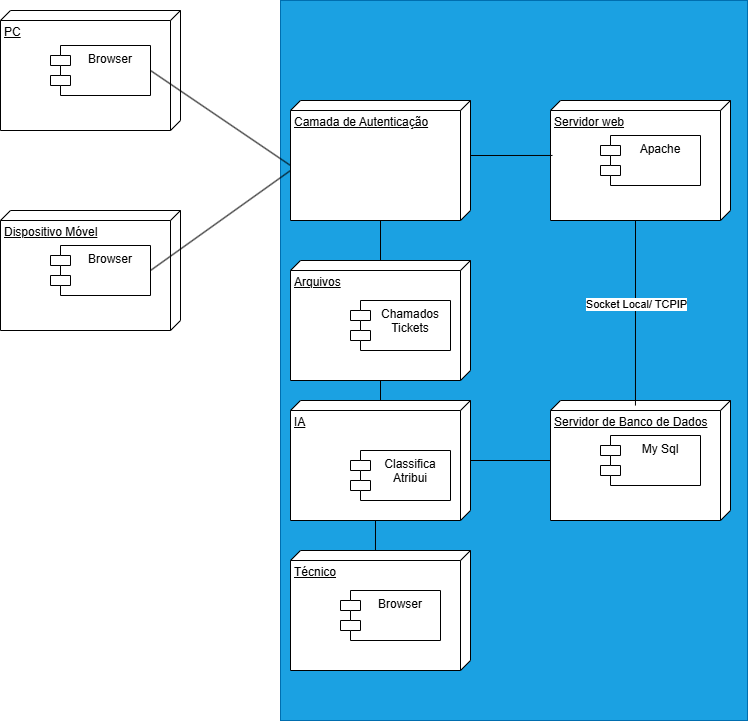

The diagram above was exported from draw.io. Its source (the exported page's mxGraphModel, read from the mxfile embedded in the PNG):
<mxGraphModel dx="1426" dy="789" grid="1" gridSize="10" guides="1" tooltips="1" connect="1" arrows="1" fold="1" page="1" pageScale="1" pageWidth="827" pageHeight="1169" math="0" shadow="0">
  <root>
    <mxCell id="0" />
    <mxCell id="1" parent="0" />
    <mxCell id="V7RNqiEtnQ57W0DzKGMG-35" value="" style="html=1;whiteSpace=wrap;fillColor=#1ba1e2;fontColor=#ffffff;strokeColor=#006EAF;" vertex="1" parent="1">
      <mxGeometry x="360" y="360" width="467" height="720" as="geometry" />
    </mxCell>
    <mxCell id="V7RNqiEtnQ57W0DzKGMG-9" value="" style="group" vertex="1" connectable="0" parent="1">
      <mxGeometry x="630" y="460" width="180" height="120" as="geometry" />
    </mxCell>
    <mxCell id="V7RNqiEtnQ57W0DzKGMG-4" value="&lt;font style=&quot;vertical-align: inherit;&quot;&gt;&lt;font style=&quot;vertical-align: inherit;&quot;&gt;Servidor web&lt;/font&gt;&lt;/font&gt;" style="verticalAlign=top;align=left;spacingTop=8;spacingLeft=2;spacingRight=12;shape=cube;size=10;direction=south;fontStyle=4;html=1;whiteSpace=wrap;" vertex="1" parent="V7RNqiEtnQ57W0DzKGMG-9">
      <mxGeometry width="180" height="120" as="geometry" />
    </mxCell>
    <mxCell id="V7RNqiEtnQ57W0DzKGMG-8" value="&lt;font style=&quot;vertical-align: inherit;&quot;&gt;&lt;font style=&quot;vertical-align: inherit;&quot;&gt;Apache&lt;/font&gt;&lt;/font&gt;" style="shape=module;align=left;spacingLeft=20;align=center;verticalAlign=top;whiteSpace=wrap;html=1;" vertex="1" parent="V7RNqiEtnQ57W0DzKGMG-9">
      <mxGeometry x="50" y="35" width="100" height="50" as="geometry" />
    </mxCell>
    <mxCell id="V7RNqiEtnQ57W0DzKGMG-10" value="" style="group" vertex="1" connectable="0" parent="1">
      <mxGeometry x="630" y="760" width="180" height="120" as="geometry" />
    </mxCell>
    <mxCell id="V7RNqiEtnQ57W0DzKGMG-11" value="&lt;font style=&quot;vertical-align: inherit;&quot;&gt;&lt;font style=&quot;vertical-align: inherit;&quot;&gt;&lt;font style=&quot;vertical-align: inherit;&quot;&gt;&lt;font style=&quot;vertical-align: inherit;&quot;&gt;Servidor de Banco de Dados&lt;/font&gt;&lt;/font&gt;&lt;/font&gt;&lt;/font&gt;" style="verticalAlign=top;align=left;spacingTop=8;spacingLeft=2;spacingRight=12;shape=cube;size=10;direction=south;fontStyle=4;html=1;whiteSpace=wrap;" vertex="1" parent="V7RNqiEtnQ57W0DzKGMG-10">
      <mxGeometry width="180" height="120" as="geometry" />
    </mxCell>
    <mxCell id="V7RNqiEtnQ57W0DzKGMG-12" value="&lt;font style=&quot;vertical-align: inherit;&quot;&gt;&lt;font style=&quot;vertical-align: inherit;&quot;&gt;&lt;font style=&quot;vertical-align: inherit;&quot;&gt;&lt;font style=&quot;vertical-align: inherit;&quot;&gt;My Sql&lt;/font&gt;&lt;/font&gt;&lt;/font&gt;&lt;/font&gt;" style="shape=module;align=left;spacingLeft=20;align=center;verticalAlign=top;whiteSpace=wrap;html=1;" vertex="1" parent="V7RNqiEtnQ57W0DzKGMG-10">
      <mxGeometry x="50" y="35" width="100" height="50" as="geometry" />
    </mxCell>
    <mxCell id="V7RNqiEtnQ57W0DzKGMG-14" style="edgeStyle=orthogonalEdgeStyle;rounded=0;orthogonalLoop=1;jettySize=auto;html=1;exitX=0;exitY=0;exitDx=120;exitDy=95;exitPerimeter=0;entryX=0.042;entryY=0.528;entryDx=0;entryDy=0;entryPerimeter=0;endArrow=none;startFill=0;" edge="1" parent="1" source="V7RNqiEtnQ57W0DzKGMG-4" target="V7RNqiEtnQ57W0DzKGMG-11">
      <mxGeometry relative="1" as="geometry" />
    </mxCell>
    <mxCell id="V7RNqiEtnQ57W0DzKGMG-15" value="Socket Local/ TCPIP" style="edgeLabel;html=1;align=center;verticalAlign=middle;resizable=0;points=[];" vertex="1" connectable="0" parent="V7RNqiEtnQ57W0DzKGMG-14">
      <mxGeometry x="-0.1083" y="1" relative="1" as="geometry">
        <mxPoint as="offset" />
      </mxGeometry>
    </mxCell>
    <mxCell id="V7RNqiEtnQ57W0DzKGMG-53" value="" style="edgeStyle=orthogonalEdgeStyle;rounded=0;orthogonalLoop=1;jettySize=auto;html=1;" edge="1" parent="1" source="V7RNqiEtnQ57W0DzKGMG-19" target="V7RNqiEtnQ57W0DzKGMG-40">
      <mxGeometry relative="1" as="geometry" />
    </mxCell>
    <mxCell id="V7RNqiEtnQ57W0DzKGMG-19" value="Camada de A&lt;span style=&quot;background-color: transparent; color: light-dark(rgb(0, 0, 0), rgb(255, 255, 255));&quot;&gt;utenticação&lt;/span&gt;" style="verticalAlign=top;align=left;spacingTop=8;spacingLeft=2;spacingRight=12;shape=cube;size=10;direction=south;fontStyle=4;html=1;whiteSpace=wrap;" vertex="1" parent="1">
      <mxGeometry x="370" y="460" width="180" height="120" as="geometry" />
    </mxCell>
    <mxCell id="V7RNqiEtnQ57W0DzKGMG-22" style="edgeStyle=orthogonalEdgeStyle;rounded=0;orthogonalLoop=1;jettySize=auto;html=1;exitX=0;exitY=0;exitDx=55;exitDy=0;exitPerimeter=0;entryX=0.458;entryY=0.989;entryDx=0;entryDy=0;entryPerimeter=0;endArrow=none;startFill=0;" edge="1" parent="1" source="V7RNqiEtnQ57W0DzKGMG-19" target="V7RNqiEtnQ57W0DzKGMG-4">
      <mxGeometry relative="1" as="geometry" />
    </mxCell>
    <mxCell id="V7RNqiEtnQ57W0DzKGMG-24" value="" style="group" vertex="1" connectable="0" parent="1">
      <mxGeometry x="80" y="370" width="180" height="120" as="geometry" />
    </mxCell>
    <mxCell id="V7RNqiEtnQ57W0DzKGMG-25" value="&lt;font style=&quot;vertical-align: inherit;&quot;&gt;&lt;font style=&quot;vertical-align: inherit;&quot;&gt;PC&lt;/font&gt;&lt;/font&gt;" style="verticalAlign=top;align=left;spacingTop=8;spacingLeft=2;spacingRight=12;shape=cube;size=10;direction=south;fontStyle=4;html=1;whiteSpace=wrap;" vertex="1" parent="V7RNqiEtnQ57W0DzKGMG-24">
      <mxGeometry width="180" height="120" as="geometry" />
    </mxCell>
    <mxCell id="V7RNqiEtnQ57W0DzKGMG-26" value="&lt;font style=&quot;vertical-align: inherit;&quot;&gt;&lt;font style=&quot;vertical-align: inherit;&quot;&gt;Browser&lt;/font&gt;&lt;/font&gt;" style="shape=module;align=left;spacingLeft=20;align=center;verticalAlign=top;whiteSpace=wrap;html=1;" vertex="1" parent="V7RNqiEtnQ57W0DzKGMG-24">
      <mxGeometry x="50" y="35" width="100" height="50" as="geometry" />
    </mxCell>
    <mxCell id="V7RNqiEtnQ57W0DzKGMG-27" value="" style="group" vertex="1" connectable="0" parent="1">
      <mxGeometry x="80" y="570" width="180" height="120" as="geometry" />
    </mxCell>
    <mxCell id="V7RNqiEtnQ57W0DzKGMG-28" value="&lt;div&gt;&lt;font style=&quot;vertical-align: inherit;&quot;&gt;&lt;font style=&quot;vertical-align: inherit;&quot;&gt;Dispositivo Móvel&lt;/font&gt;&lt;/font&gt;&lt;/div&gt;" style="verticalAlign=top;align=left;spacingTop=8;spacingLeft=2;spacingRight=12;shape=cube;size=10;direction=south;fontStyle=4;html=1;whiteSpace=wrap;" vertex="1" parent="V7RNqiEtnQ57W0DzKGMG-27">
      <mxGeometry width="180" height="120" as="geometry" />
    </mxCell>
    <mxCell id="V7RNqiEtnQ57W0DzKGMG-34" style="rounded=0;orthogonalLoop=1;jettySize=auto;html=1;exitX=1;exitY=0.5;exitDx=0;exitDy=0;endArrow=none;startFill=0;" edge="1" parent="V7RNqiEtnQ57W0DzKGMG-27" source="V7RNqiEtnQ57W0DzKGMG-29">
      <mxGeometry relative="1" as="geometry">
        <mxPoint x="290" y="-40" as="targetPoint" />
      </mxGeometry>
    </mxCell>
    <mxCell id="V7RNqiEtnQ57W0DzKGMG-29" value="Browser" style="shape=module;align=left;spacingLeft=20;align=center;verticalAlign=top;whiteSpace=wrap;html=1;" vertex="1" parent="V7RNqiEtnQ57W0DzKGMG-27">
      <mxGeometry x="50" y="35" width="100" height="50" as="geometry" />
    </mxCell>
    <mxCell id="V7RNqiEtnQ57W0DzKGMG-31" style="rounded=0;orthogonalLoop=1;jettySize=auto;html=1;exitX=1;exitY=0.5;exitDx=0;exitDy=0;entryX=0;entryY=0;entryDx=65;entryDy=180;entryPerimeter=0;endArrow=none;startFill=0;" edge="1" parent="1" source="V7RNqiEtnQ57W0DzKGMG-26" target="V7RNqiEtnQ57W0DzKGMG-19">
      <mxGeometry relative="1" as="geometry" />
    </mxCell>
    <mxCell id="V7RNqiEtnQ57W0DzKGMG-54" value="" style="edgeStyle=orthogonalEdgeStyle;rounded=0;orthogonalLoop=1;jettySize=auto;html=1;" edge="1" parent="1" source="V7RNqiEtnQ57W0DzKGMG-39" target="V7RNqiEtnQ57W0DzKGMG-46">
      <mxGeometry relative="1" as="geometry" />
    </mxCell>
    <mxCell id="V7RNqiEtnQ57W0DzKGMG-39" value="Arquivos" style="verticalAlign=top;align=left;spacingTop=8;spacingLeft=2;spacingRight=12;shape=cube;size=10;direction=south;fontStyle=4;html=1;whiteSpace=wrap;" vertex="1" parent="1">
      <mxGeometry x="370" y="620" width="180" height="120" as="geometry" />
    </mxCell>
    <mxCell id="V7RNqiEtnQ57W0DzKGMG-40" value="Chamados&lt;div&gt;Tickets&lt;/div&gt;" style="shape=module;align=left;spacingLeft=20;align=center;verticalAlign=top;whiteSpace=wrap;html=1;" vertex="1" parent="1">
      <mxGeometry x="430" y="660" width="100" height="50" as="geometry" />
    </mxCell>
    <mxCell id="V7RNqiEtnQ57W0DzKGMG-47" value="Técnico" style="verticalAlign=top;align=left;spacingTop=8;spacingLeft=2;spacingRight=12;shape=cube;size=10;direction=south;fontStyle=4;html=1;whiteSpace=wrap;" vertex="1" parent="1">
      <mxGeometry x="370" y="910" width="180" height="120" as="geometry" />
    </mxCell>
    <mxCell id="V7RNqiEtnQ57W0DzKGMG-49" value="Browser" style="shape=module;align=left;spacingLeft=20;align=center;verticalAlign=top;whiteSpace=wrap;html=1;" vertex="1" parent="1">
      <mxGeometry x="420" y="950" width="100" height="50" as="geometry" />
    </mxCell>
    <mxCell id="V7RNqiEtnQ57W0DzKGMG-51" value="" style="group" vertex="1" connectable="0" parent="1">
      <mxGeometry x="370" y="760" width="180" height="120" as="geometry" />
    </mxCell>
    <mxCell id="V7RNqiEtnQ57W0DzKGMG-43" value="IA" style="verticalAlign=top;align=left;spacingTop=8;spacingLeft=2;spacingRight=12;shape=cube;size=10;direction=south;fontStyle=4;html=1;whiteSpace=wrap;" vertex="1" parent="V7RNqiEtnQ57W0DzKGMG-51">
      <mxGeometry width="180" height="120" as="geometry" />
    </mxCell>
    <mxCell id="V7RNqiEtnQ57W0DzKGMG-46" value="Classifica&lt;div&gt;Atribui&lt;/div&gt;" style="shape=module;align=left;spacingLeft=20;align=center;verticalAlign=top;whiteSpace=wrap;html=1;" vertex="1" parent="V7RNqiEtnQ57W0DzKGMG-51">
      <mxGeometry x="60" y="50" width="100" height="50" as="geometry" />
    </mxCell>
    <mxCell id="V7RNqiEtnQ57W0DzKGMG-57" style="edgeStyle=orthogonalEdgeStyle;rounded=0;orthogonalLoop=1;jettySize=auto;html=1;exitX=0;exitY=0;exitDx=120;exitDy=95;exitPerimeter=0;entryX=0;entryY=0.528;entryDx=0;entryDy=0;entryPerimeter=0;endArrow=none;startFill=0;" edge="1" parent="1" source="V7RNqiEtnQ57W0DzKGMG-43" target="V7RNqiEtnQ57W0DzKGMG-47">
      <mxGeometry relative="1" as="geometry" />
    </mxCell>
    <mxCell id="V7RNqiEtnQ57W0DzKGMG-59" value="" style="edgeStyle=orthogonalEdgeStyle;rounded=0;orthogonalLoop=1;jettySize=auto;html=1;endArrow=none;startFill=0;" edge="1" parent="1" source="V7RNqiEtnQ57W0DzKGMG-43" target="V7RNqiEtnQ57W0DzKGMG-11">
      <mxGeometry relative="1" as="geometry" />
    </mxCell>
  </root>
</mxGraphModel>